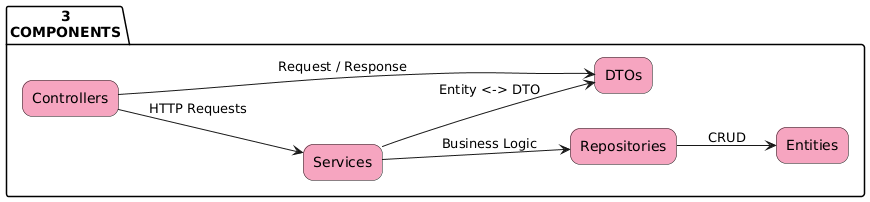

The diagram above was rendered by PlantUML. Its source (embedded in the PNG):
@startuml
skinparam backgroundColor white
skinparam shadowing false
skinparam defaultTextAlignment center
skinparam rectangle {
    RoundCorner 20
}

left to right direction

package "3\nCOMPONENTS" {

    rectangle "Controllers" as controllers #F6A5C0
    rectangle "Services" as services #F6A5C0
    rectangle "Repositories" as repositories #F6A5C0
    rectangle "Entities" as entities #F6A5C0
    rectangle "DTOs" as dtos #F6A5C0

    controllers --> services : HTTP Requests
    services --> repositories : Business Logic
    repositories --> entities : CRUD
    services --> dtos : Entity <-> DTO
    controllers --> dtos : Request / Response
}
@enduml